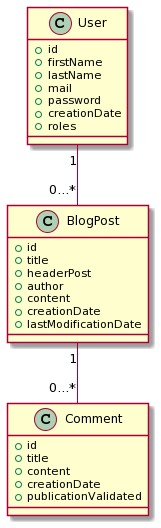

The diagram above was rendered by PlantUML. Its source (embedded in the PNG):
@startuml
class User{
 +id
 +firstName
 +lastName
 +mail
 +password
 +creationDate
 +roles
}
class BlogPost{
 +id
 +title
 +headerPost
 +author
 +content
 +creationDate
 +lastModificationDate
}
class Comment{
 +id
 +title
 +content
 +creationDate
 +publicationValidated
}
BlogPost "1" -- "0...*" Comment
User "1" -- "0...*" BlogPost
@enduml